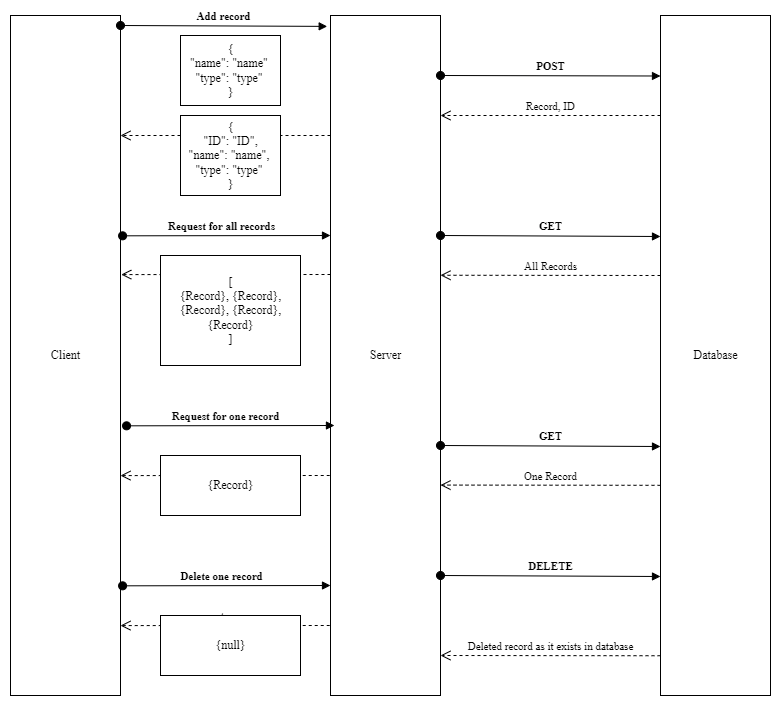

The diagram above was exported from draw.io. Its source (the exported page's mxGraphModel, read from the mxfile embedded in the PNG):
<mxGraphModel dx="1451" dy="1069" grid="1" gridSize="10" guides="1" tooltips="1" connect="1" arrows="1" fold="1" page="1" pageScale="1" pageWidth="850" pageHeight="1100" math="0" shadow="0">
  <root>
    <mxCell id="0" />
    <mxCell id="1" parent="0" />
    <mxCell id="nVtbiLubxlI2aphaqqXo-1" value="Client" style="html=1;" vertex="1" parent="1">
      <mxGeometry x="40" y="280" width="110" height="680" as="geometry" />
    </mxCell>
    <mxCell id="nVtbiLubxlI2aphaqqXo-2" value="Server" style="html=1;" vertex="1" parent="1">
      <mxGeometry x="360" y="280" width="110" height="680" as="geometry" />
    </mxCell>
    <mxCell id="nVtbiLubxlI2aphaqqXo-5" value="Database" style="html=1;" vertex="1" parent="1">
      <mxGeometry x="690" y="280" width="110" height="680" as="geometry" />
    </mxCell>
    <mxCell id="nVtbiLubxlI2aphaqqXo-7" value="{&lt;br&gt;&quot;name&quot;: &quot;name&quot;&amp;nbsp;&lt;br&gt;&quot;type&quot;: &quot;type&quot;&amp;nbsp;&lt;br&gt;}" style="html=1;" vertex="1" parent="1">
      <mxGeometry x="210" y="300" width="100" height="70" as="geometry" />
    </mxCell>
    <mxCell id="nVtbiLubxlI2aphaqqXo-10" value="&lt;b&gt;POST&lt;/b&gt;" style="html=1;verticalAlign=bottom;startArrow=oval;startFill=1;endArrow=block;startSize=8;rounded=0;" edge="1" parent="1">
      <mxGeometry width="60" relative="1" as="geometry">
        <mxPoint x="470" y="340" as="sourcePoint" />
        <mxPoint x="690" y="340.5" as="targetPoint" />
      </mxGeometry>
    </mxCell>
    <mxCell id="nVtbiLubxlI2aphaqqXo-11" value="Record, ID" style="html=1;verticalAlign=bottom;endArrow=open;dashed=1;endSize=8;rounded=0;" edge="1" parent="1">
      <mxGeometry relative="1" as="geometry">
        <mxPoint x="690" y="380" as="sourcePoint" />
        <mxPoint x="470" y="380" as="targetPoint" />
      </mxGeometry>
    </mxCell>
    <mxCell id="nVtbiLubxlI2aphaqqXo-13" value="Record, ID" style="html=1;verticalAlign=bottom;endArrow=open;dashed=1;endSize=8;rounded=0;" edge="1" parent="1">
      <mxGeometry relative="1" as="geometry">
        <mxPoint x="360" y="400" as="sourcePoint" />
        <mxPoint x="150" y="400" as="targetPoint" />
      </mxGeometry>
    </mxCell>
    <mxCell id="nVtbiLubxlI2aphaqqXo-14" value="{&lt;br&gt;&quot;ID&quot;: &quot;ID&quot;,&lt;br&gt;&quot;name&quot;: &quot;name&quot;,&amp;nbsp;&lt;br&gt;&quot;type&quot;: &quot;type&quot;&amp;nbsp;&lt;br&gt;}" style="html=1;" vertex="1" parent="1">
      <mxGeometry x="210" y="380" width="100" height="80" as="geometry" />
    </mxCell>
    <mxCell id="nVtbiLubxlI2aphaqqXo-16" value="&lt;b&gt;Request for all records&lt;/b&gt;" style="html=1;verticalAlign=bottom;startArrow=oval;startFill=1;endArrow=block;startSize=8;rounded=0;exitX=1.019;exitY=0.324;exitDx=0;exitDy=0;exitPerimeter=0;" edge="1" parent="1" source="nVtbiLubxlI2aphaqqXo-1">
      <mxGeometry x="-0.0476" width="60" relative="1" as="geometry">
        <mxPoint x="150" y="520" as="sourcePoint" />
        <mxPoint x="360" y="500" as="targetPoint" />
        <mxPoint as="offset" />
      </mxGeometry>
    </mxCell>
    <mxCell id="nVtbiLubxlI2aphaqqXo-20" value="&lt;b&gt;GET&lt;/b&gt;" style="html=1;verticalAlign=bottom;startArrow=oval;startFill=1;endArrow=block;startSize=8;rounded=0;entryX=0;entryY=0.325;entryDx=0;entryDy=0;entryPerimeter=0;" edge="1" parent="1" target="nVtbiLubxlI2aphaqqXo-5">
      <mxGeometry width="60" relative="1" as="geometry">
        <mxPoint x="470" y="500" as="sourcePoint" />
        <mxPoint x="530" y="500" as="targetPoint" />
      </mxGeometry>
    </mxCell>
    <mxCell id="nVtbiLubxlI2aphaqqXo-21" value="All Records" style="html=1;verticalAlign=bottom;endArrow=open;dashed=1;endSize=8;rounded=0;entryX=1;entryY=0.382;entryDx=0;entryDy=0;entryPerimeter=0;" edge="1" parent="1" target="nVtbiLubxlI2aphaqqXo-2">
      <mxGeometry relative="1" as="geometry">
        <mxPoint x="690" y="540" as="sourcePoint" />
        <mxPoint x="610" y="540" as="targetPoint" />
      </mxGeometry>
    </mxCell>
    <mxCell id="nVtbiLubxlI2aphaqqXo-22" value="return" style="html=1;verticalAlign=bottom;endArrow=open;dashed=1;endSize=8;rounded=0;entryX=1.007;entryY=0.381;entryDx=0;entryDy=0;entryPerimeter=0;" edge="1" parent="1" target="nVtbiLubxlI2aphaqqXo-1">
      <mxGeometry relative="1" as="geometry">
        <mxPoint x="360" y="539" as="sourcePoint" />
        <mxPoint x="280" y="540" as="targetPoint" />
      </mxGeometry>
    </mxCell>
    <mxCell id="nVtbiLubxlI2aphaqqXo-23" value="[&lt;br&gt;{Record}, {Record},&lt;br&gt;{Record}, {Record},&lt;br&gt;{Record}&lt;br&gt;]" style="html=1;" vertex="1" parent="1">
      <mxGeometry x="190" y="520" width="140" height="110" as="geometry" />
    </mxCell>
    <mxCell id="nVtbiLubxlI2aphaqqXo-24" value="One Record" style="html=1;verticalAlign=bottom;endArrow=open;dashed=1;endSize=8;rounded=0;entryX=1;entryY=0.382;entryDx=0;entryDy=0;entryPerimeter=0;" edge="1" parent="1">
      <mxGeometry relative="1" as="geometry">
        <mxPoint x="690" y="749.82" as="sourcePoint" />
        <mxPoint x="470" y="749.58" as="targetPoint" />
      </mxGeometry>
    </mxCell>
    <mxCell id="nVtbiLubxlI2aphaqqXo-25" value="&lt;b&gt;GET&lt;/b&gt;" style="html=1;verticalAlign=bottom;startArrow=oval;startFill=1;endArrow=block;startSize=8;rounded=0;entryX=0;entryY=0.325;entryDx=0;entryDy=0;entryPerimeter=0;" edge="1" parent="1">
      <mxGeometry width="60" relative="1" as="geometry">
        <mxPoint x="470" y="710" as="sourcePoint" />
        <mxPoint x="690" y="711" as="targetPoint" />
      </mxGeometry>
    </mxCell>
    <mxCell id="nVtbiLubxlI2aphaqqXo-26" value="&lt;b&gt;Request for one record&lt;/b&gt;" style="html=1;verticalAlign=bottom;startArrow=oval;startFill=1;endArrow=block;startSize=8;rounded=0;exitX=1.019;exitY=0.324;exitDx=0;exitDy=0;exitPerimeter=0;" edge="1" parent="1">
      <mxGeometry x="-0.0476" width="60" relative="1" as="geometry">
        <mxPoint x="156.0499999999999" y="690.3199999999999" as="sourcePoint" />
        <mxPoint x="363.96" y="690" as="targetPoint" />
        <mxPoint as="offset" />
      </mxGeometry>
    </mxCell>
    <mxCell id="nVtbiLubxlI2aphaqqXo-27" value="return" style="html=1;verticalAlign=bottom;endArrow=open;dashed=1;endSize=8;rounded=0;entryX=1.007;entryY=0.381;entryDx=0;entryDy=0;entryPerimeter=0;" edge="1" parent="1">
      <mxGeometry relative="1" as="geometry">
        <mxPoint x="359.23" y="740" as="sourcePoint" />
        <mxPoint x="149.99999999999997" y="740.0799999999999" as="targetPoint" />
      </mxGeometry>
    </mxCell>
    <mxCell id="nVtbiLubxlI2aphaqqXo-29" value="{Record}" style="html=1;" vertex="1" parent="1">
      <mxGeometry x="190" y="720" width="140" height="60" as="geometry" />
    </mxCell>
    <mxCell id="nVtbiLubxlI2aphaqqXo-31" value="&lt;b&gt;Delete one record&lt;/b&gt;" style="html=1;verticalAlign=bottom;startArrow=oval;startFill=1;endArrow=block;startSize=8;rounded=0;exitX=1.019;exitY=0.324;exitDx=0;exitDy=0;exitPerimeter=0;" edge="1" parent="1">
      <mxGeometry x="-0.0476" width="60" relative="1" as="geometry">
        <mxPoint x="152.08999999999995" y="850.3199999999999" as="sourcePoint" />
        <mxPoint x="360.00000000000006" y="850" as="targetPoint" />
        <mxPoint as="offset" />
      </mxGeometry>
    </mxCell>
    <mxCell id="nVtbiLubxlI2aphaqqXo-32" value="return" style="html=1;verticalAlign=bottom;endArrow=open;dashed=1;endSize=8;rounded=0;entryX=1.007;entryY=0.381;entryDx=0;entryDy=0;entryPerimeter=0;" edge="1" parent="1">
      <mxGeometry relative="1" as="geometry">
        <mxPoint x="359.23" y="890" as="sourcePoint" />
        <mxPoint x="150" y="890.0799999999999" as="targetPoint" />
      </mxGeometry>
    </mxCell>
    <mxCell id="nVtbiLubxlI2aphaqqXo-33" value="{null}" style="html=1;" vertex="1" parent="1">
      <mxGeometry x="190" y="880" width="140" height="60" as="geometry" />
    </mxCell>
    <mxCell id="nVtbiLubxlI2aphaqqXo-34" value="&lt;b&gt;DELETE&lt;/b&gt;" style="html=1;verticalAlign=bottom;startArrow=oval;startFill=1;endArrow=block;startSize=8;rounded=0;entryX=0;entryY=0.325;entryDx=0;entryDy=0;entryPerimeter=0;" edge="1" parent="1">
      <mxGeometry width="60" relative="1" as="geometry">
        <mxPoint x="470" y="840" as="sourcePoint" />
        <mxPoint x="690" y="841" as="targetPoint" />
      </mxGeometry>
    </mxCell>
    <mxCell id="nVtbiLubxlI2aphaqqXo-35" value="Deleted record as it exists in database" style="html=1;verticalAlign=bottom;endArrow=open;dashed=1;endSize=8;rounded=0;entryX=1;entryY=0.382;entryDx=0;entryDy=0;entryPerimeter=0;" edge="1" parent="1">
      <mxGeometry relative="1" as="geometry">
        <mxPoint x="690" y="920.2400000000001" as="sourcePoint" />
        <mxPoint x="470" y="919.9999999999999" as="targetPoint" />
      </mxGeometry>
    </mxCell>
    <mxCell id="nVtbiLubxlI2aphaqqXo-36" value="&lt;b&gt;Add record&lt;/b&gt;" style="html=1;verticalAlign=bottom;startArrow=oval;startFill=1;endArrow=block;startSize=8;rounded=0;entryX=-0.03;entryY=0.016;entryDx=0;entryDy=0;entryPerimeter=0;" edge="1" parent="1" target="nVtbiLubxlI2aphaqqXo-2">
      <mxGeometry width="60" relative="1" as="geometry">
        <mxPoint x="150" y="290" as="sourcePoint" />
        <mxPoint x="210" y="290" as="targetPoint" />
      </mxGeometry>
    </mxCell>
  </root>
</mxGraphModel>